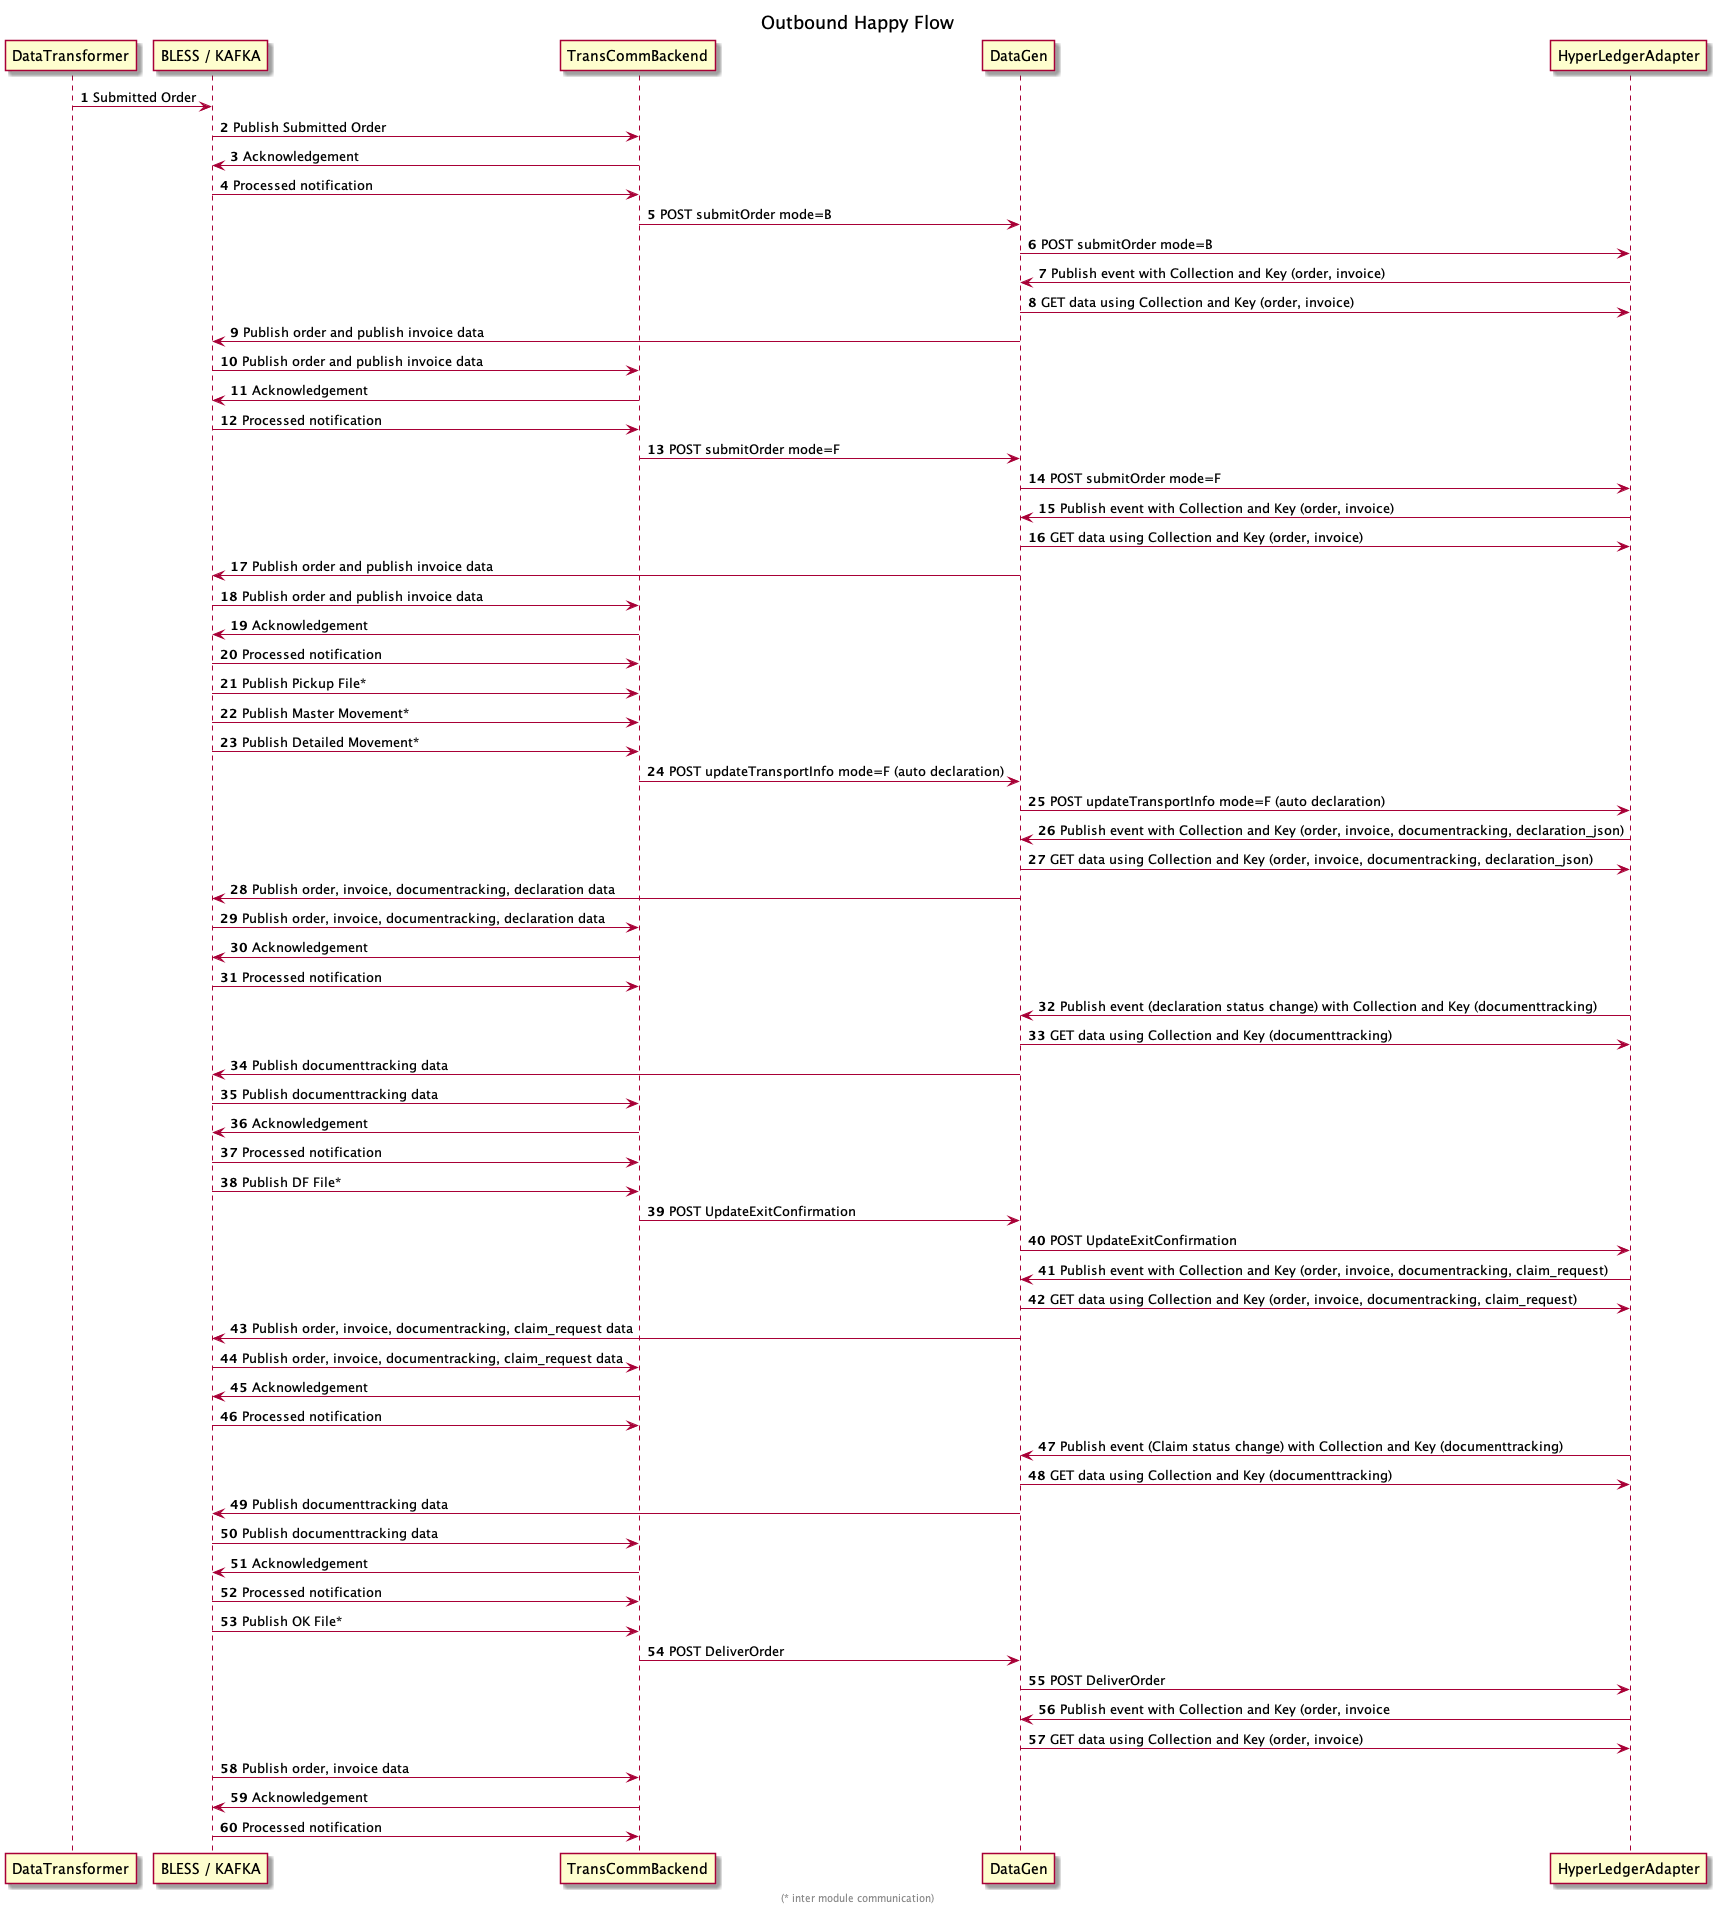

The diagram above was rendered by PlantUML. Its source (embedded in the PNG):
@startuml Outbound Happy Flow
title Outbound Happy Flow
footer (* inter module communication)
participant DataTransformer
participant BLESS as "BLESS / KAFKA"
participant TransCommBackend
participant DataGen
participant HyperLedgerAdapter

' Submitted Order
autonumber
DataTransformer -> BLESS : Submitted Order
BLESS -> TransCommBackend: Publish Submitted Order
TransCommBackend -> BLESS: Acknowledgement
BLESS -> TransCommBackend: Processed notification
TransCommBackend -> DataGen: POST submitOrder mode=B
DataGen -> HyperLedgerAdapter: POST submitOrder mode=B
HyperLedgerAdapter -> DataGen: Publish event with Collection and Key (order, invoice)
DataGen -> HyperLedgerAdapter: GET data using Collection and Key (order, invoice)
DataGen -> BLESS: Publish order and publish invoice data
BLESS -> TransCommBackend: Publish order and publish invoice data
TransCommBackend -> BLESS: Acknowledgement
BLESS -> TransCommBackend: Processed notification
TransCommBackend -> DataGen: POST submitOrder mode=F
DataGen -> HyperLedgerAdapter: POST submitOrder mode=F
HyperLedgerAdapter -> DataGen: Publish event with Collection and Key (order, invoice)
DataGen -> HyperLedgerAdapter: GET data using Collection and Key (order, invoice)
DataGen -> BLESS: Publish order and publish invoice data
BLESS -> TransCommBackend: Publish order and publish invoice data
TransCommBackend -> BLESS: Acknowledgement
BLESS -> TransCommBackend: Processed notification

' Movements
BLESS -> TransCommBackend: Publish Pickup File*
BLESS -> TransCommBackend: Publish Master Movement*
BLESS -> TransCommBackend: Publish Detailed Movement*
TransCommBackend -> DataGen: POST updateTransportInfo mode=F (auto declaration)
DataGen -> HyperLedgerAdapter: POST updateTransportInfo mode=F (auto declaration)
HyperLedgerAdapter -> DataGen: Publish event with Collection and Key (order, invoice, documentracking, declaration_json)
DataGen -> HyperLedgerAdapter: GET data using Collection and Key (order, invoice, documentracking, declaration_json)
DataGen -> BLESS: Publish order, invoice, documentracking, declaration data
BLESS -> TransCommBackend: Publish order, invoice, documentracking, declaration data
TransCommBackend -> BLESS: Acknowledgement
BLESS -> TransCommBackend: Processed notification

' Declaration Status Change
HyperLedgerAdapter -> DataGen: Publish event (declaration status change) with Collection and Key (documenttracking)
DataGen -> HyperLedgerAdapter: GET data using Collection and Key (documenttracking)
DataGen -> BLESS: Publish documenttracking data
BLESS -> TransCommBackend: Publish documenttracking data
TransCommBackend -> BLESS: Acknowledgement
BLESS -> TransCommBackend: Processed notification

' Claims / DF File
BLESS -> TransCommBackend: Publish DF File*
TransCommBackend -> DataGen: POST UpdateExitConfirmation
DataGen -> HyperLedgerAdapter: POST UpdateExitConfirmation
HyperLedgerAdapter -> DataGen: Publish event with Collection and Key (order, invoice, documentracking, claim_request)
DataGen -> HyperLedgerAdapter: GET data using Collection and Key (order, invoice, documentracking, claim_request)
DataGen -> BLESS: Publish order, invoice, documentracking, claim_request data
BLESS -> TransCommBackend: Publish order, invoice, documentracking, claim_request data
TransCommBackend -> BLESS: Acknowledgement
BLESS -> TransCommBackend: Processed notification

' Claim Status Change
HyperLedgerAdapter -> DataGen: Publish event (Claim status change) with Collection and Key (documenttracking)
DataGen -> HyperLedgerAdapter: GET data using Collection and Key (documenttracking)
DataGen -> BLESS: Publish documenttracking data
BLESS -> TransCommBackend: Publish documenttracking data
TransCommBackend -> BLESS: Acknowledgement
BLESS -> TransCommBackend: Processed notification

' Delivered
BLESS -> TransCommBackend: Publish OK File*
TransCommBackend -> DataGen: POST DeliverOrder
DataGen -> HyperLedgerAdapter: POST DeliverOrder
HyperLedgerAdapter -> DataGen: Publish event with Collection and Key (order, invoice
DataGen -> HyperLedgerAdapter: GET data using Collection and Key (order, invoice)
BLESS -> TransCommBackend: Publish order, invoice data
TransCommBackend -> BLESS: Acknowledgement
BLESS -> TransCommBackend: Processed notification

@enduml